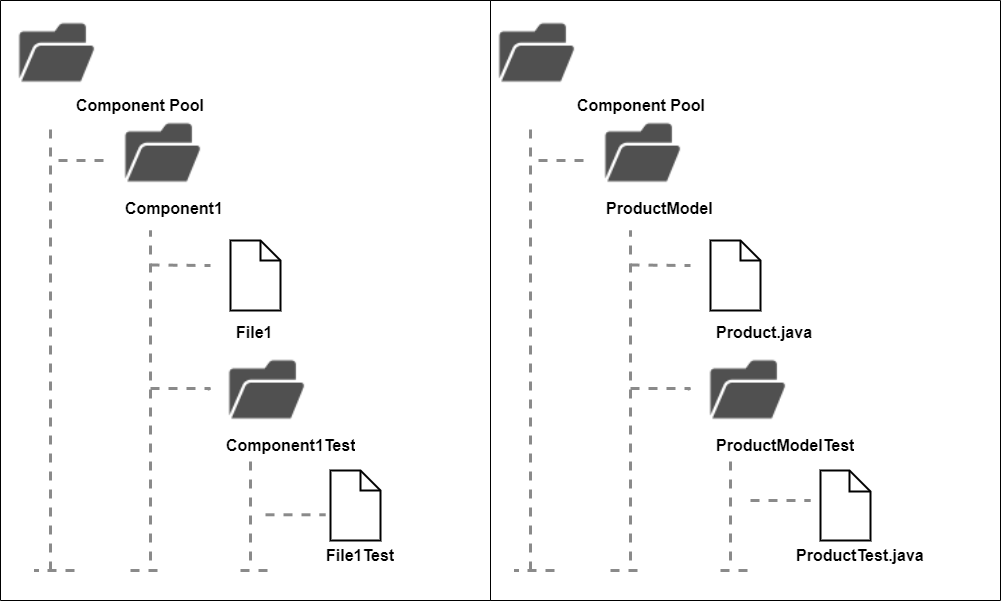

The diagram above was exported from draw.io. Its source (the exported page's mxGraphModel, read from the mxfile embedded in the PNG):
<mxGraphModel dx="1249" dy="836" grid="1" gridSize="10" guides="1" tooltips="1" connect="1" arrows="1" fold="1" page="1" pageScale="1" pageWidth="827" pageHeight="1169" math="0" shadow="0">
  <root>
    <mxCell id="0" />
    <mxCell id="1" parent="0" />
    <mxCell id="ErBYjf3i4Nye9MJlUp7t-2" value="" style="shape=image;verticalLabelPosition=bottom;labelBackgroundColor=default;verticalAlign=top;aspect=fixed;imageAspect=0;image=data:image/png,(base64 omitted: 2580 chars);" parent="1" vertex="1">
      <mxGeometry x="220" y="40" width="88" height="83" as="geometry" />
    </mxCell>
    <mxCell id="ErBYjf3i4Nye9MJlUp7t-3" value="" style="endArrow=none;dashed=1;html=1;rounded=0;strokeWidth=3;strokeColor=#8A8A8A;" parent="1" edge="1">
      <mxGeometry width="50" height="50" relative="1" as="geometry">
        <mxPoint x="260" y="600" as="sourcePoint" />
        <mxPoint x="260" y="150" as="targetPoint" />
      </mxGeometry>
    </mxCell>
    <mxCell id="ErBYjf3i4Nye9MJlUp7t-8" value="" style="endArrow=none;dashed=1;html=1;rounded=0;strokeWidth=3;strokeColor=#8A8A8A;" parent="1" edge="1">
      <mxGeometry width="50" height="50" relative="1" as="geometry">
        <mxPoint x="360" y="590" as="sourcePoint" />
        <mxPoint x="360" y="260" as="targetPoint" />
      </mxGeometry>
    </mxCell>
    <mxCell id="ErBYjf3i4Nye9MJlUp7t-9" value="" style="shape=note;size=20;whiteSpace=wrap;html=1;strokeWidth=2;" parent="1" vertex="1">
      <mxGeometry x="440" y="270" width="50" height="70" as="geometry" />
    </mxCell>
    <mxCell id="ErBYjf3i4Nye9MJlUp7t-11" value="&lt;span style=&quot;font-size: 16px;&quot;&gt;&lt;b&gt;File1&lt;/b&gt;&lt;/span&gt;" style="text;strokeColor=none;fillColor=none;align=left;verticalAlign=middle;spacingLeft=4;spacingRight=4;overflow=hidden;points=[[0,0.5],[1,0.5]];portConstraint=eastwest;rotatable=0;whiteSpace=wrap;html=1;" parent="1" vertex="1">
      <mxGeometry x="440" y="347" width="60" height="30" as="geometry" />
    </mxCell>
    <mxCell id="ErBYjf3i4Nye9MJlUp7t-142" value="" style="endArrow=none;dashed=1;html=1;rounded=0;strokeWidth=3;strokeColor=#8A8A8A;" parent="1" edge="1">
      <mxGeometry width="50" height="50" relative="1" as="geometry">
        <mxPoint x="360" y="418" as="sourcePoint" />
        <mxPoint x="410" y="420" as="targetPoint" />
        <Array as="points">
          <mxPoint x="420" y="418" />
        </Array>
      </mxGeometry>
    </mxCell>
    <mxCell id="ErBYjf3i4Nye9MJlUp7t-143" value="" style="endArrow=none;dashed=1;html=1;rounded=0;strokeWidth=3;strokeColor=#8A8A8A;" parent="1" edge="1">
      <mxGeometry width="50" height="50" relative="1" as="geometry">
        <mxPoint x="360" y="294.5" as="sourcePoint" />
        <mxPoint x="420" y="295" as="targetPoint" />
      </mxGeometry>
    </mxCell>
    <mxCell id="ErBYjf3i4Nye9MJlUp7t-144" value="" style="endArrow=none;dashed=1;html=1;rounded=0;strokeWidth=3;strokeColor=#8A8A8A;" parent="1" edge="1">
      <mxGeometry width="50" height="50" relative="1" as="geometry">
        <mxPoint x="268" y="190" as="sourcePoint" />
        <mxPoint x="320" y="190" as="targetPoint" />
      </mxGeometry>
    </mxCell>
    <mxCell id="ErBYjf3i4Nye9MJlUp7t-145" value="" style="endArrow=none;dashed=1;html=1;rounded=0;strokeWidth=3;strokeColor=#8A8A8A;" parent="1" edge="1">
      <mxGeometry width="50" height="50" relative="1" as="geometry">
        <mxPoint x="340" y="600" as="sourcePoint" />
        <mxPoint x="370" y="600" as="targetPoint" />
      </mxGeometry>
    </mxCell>
    <mxCell id="ErBYjf3i4Nye9MJlUp7t-146" value="" style="endArrow=none;dashed=1;html=1;rounded=0;strokeWidth=3;strokeColor=#8A8A8A;" parent="1" edge="1">
      <mxGeometry width="50" height="50" relative="1" as="geometry">
        <mxPoint x="284" y="600" as="sourcePoint" />
        <mxPoint x="244" y="600" as="targetPoint" />
      </mxGeometry>
    </mxCell>
    <mxCell id="4y0sTuT5TSOrMaGEHuTy-39" value="" style="shape=image;verticalLabelPosition=bottom;labelBackgroundColor=default;verticalAlign=top;aspect=fixed;imageAspect=0;image=data:image/png,(base64 omitted: 2580 chars);" parent="1" vertex="1">
      <mxGeometry x="326" y="140" width="88" height="83" as="geometry" />
    </mxCell>
    <mxCell id="DwqmfPwI5ndm6YMXPKgo-6" value="" style="shape=note;size=20;whiteSpace=wrap;html=1;strokeWidth=2;" vertex="1" parent="1">
      <mxGeometry x="540" y="500" width="50" height="70" as="geometry" />
    </mxCell>
    <mxCell id="DwqmfPwI5ndm6YMXPKgo-7" value="" style="endArrow=none;dashed=1;html=1;rounded=0;strokeWidth=3;strokeColor=#8A8A8A;" edge="1" parent="1">
      <mxGeometry width="50" height="50" relative="1" as="geometry">
        <mxPoint x="475" y="544.29" as="sourcePoint" />
        <mxPoint x="535" y="544.29" as="targetPoint" />
      </mxGeometry>
    </mxCell>
    <mxCell id="DwqmfPwI5ndm6YMXPKgo-9" value="" style="endArrow=none;dashed=1;html=1;rounded=0;strokeWidth=3;strokeColor=#8A8A8A;" edge="1" parent="1">
      <mxGeometry width="50" height="50" relative="1" as="geometry">
        <mxPoint x="450" y="600" as="sourcePoint" />
        <mxPoint x="480" y="600" as="targetPoint" />
      </mxGeometry>
    </mxCell>
    <mxCell id="DwqmfPwI5ndm6YMXPKgo-12" value="" style="shape=image;verticalLabelPosition=bottom;labelBackgroundColor=default;verticalAlign=top;aspect=fixed;imageAspect=0;image=data:image/png,(base64 omitted: 2580 chars);" vertex="1" parent="1">
      <mxGeometry x="700" y="40" width="88" height="83" as="geometry" />
    </mxCell>
    <mxCell id="DwqmfPwI5ndm6YMXPKgo-13" value="" style="endArrow=none;dashed=1;html=1;rounded=0;strokeWidth=3;strokeColor=#8A8A8A;" edge="1" parent="1">
      <mxGeometry width="50" height="50" relative="1" as="geometry">
        <mxPoint x="740" y="600" as="sourcePoint" />
        <mxPoint x="740" y="150" as="targetPoint" />
      </mxGeometry>
    </mxCell>
    <mxCell id="DwqmfPwI5ndm6YMXPKgo-16" value="" style="endArrow=none;dashed=1;html=1;rounded=0;strokeWidth=3;strokeColor=#8A8A8A;" edge="1" parent="1">
      <mxGeometry width="50" height="50" relative="1" as="geometry">
        <mxPoint x="840" y="590" as="sourcePoint" />
        <mxPoint x="840" y="260" as="targetPoint" />
      </mxGeometry>
    </mxCell>
    <mxCell id="DwqmfPwI5ndm6YMXPKgo-17" value="" style="shape=note;size=20;whiteSpace=wrap;html=1;strokeWidth=2;" vertex="1" parent="1">
      <mxGeometry x="920" y="270" width="50" height="70" as="geometry" />
    </mxCell>
    <mxCell id="DwqmfPwI5ndm6YMXPKgo-18" value="&lt;span style=&quot;font-size: 16px;&quot;&gt;&lt;b&gt;Product.java&lt;/b&gt;&lt;/span&gt;" style="text;strokeColor=none;fillColor=none;align=left;verticalAlign=middle;spacingLeft=4;spacingRight=4;overflow=hidden;points=[[0,0.5],[1,0.5]];portConstraint=eastwest;rotatable=0;whiteSpace=wrap;html=1;" vertex="1" parent="1">
      <mxGeometry x="920" y="347" width="110" height="30" as="geometry" />
    </mxCell>
    <mxCell id="DwqmfPwI5ndm6YMXPKgo-19" value="" style="endArrow=none;dashed=1;html=1;rounded=0;strokeWidth=3;strokeColor=#8A8A8A;" edge="1" parent="1">
      <mxGeometry width="50" height="50" relative="1" as="geometry">
        <mxPoint x="840" y="418" as="sourcePoint" />
        <mxPoint x="890" y="420" as="targetPoint" />
        <Array as="points">
          <mxPoint x="900" y="418" />
        </Array>
      </mxGeometry>
    </mxCell>
    <mxCell id="DwqmfPwI5ndm6YMXPKgo-20" value="" style="endArrow=none;dashed=1;html=1;rounded=0;strokeWidth=3;strokeColor=#8A8A8A;" edge="1" parent="1">
      <mxGeometry width="50" height="50" relative="1" as="geometry">
        <mxPoint x="840" y="294.5" as="sourcePoint" />
        <mxPoint x="900" y="295" as="targetPoint" />
      </mxGeometry>
    </mxCell>
    <mxCell id="DwqmfPwI5ndm6YMXPKgo-21" value="" style="endArrow=none;dashed=1;html=1;rounded=0;strokeWidth=3;strokeColor=#8A8A8A;" edge="1" parent="1">
      <mxGeometry width="50" height="50" relative="1" as="geometry">
        <mxPoint x="748" y="190" as="sourcePoint" />
        <mxPoint x="800" y="190" as="targetPoint" />
      </mxGeometry>
    </mxCell>
    <mxCell id="DwqmfPwI5ndm6YMXPKgo-22" value="" style="endArrow=none;dashed=1;html=1;rounded=0;strokeWidth=3;strokeColor=#8A8A8A;" edge="1" parent="1">
      <mxGeometry width="50" height="50" relative="1" as="geometry">
        <mxPoint x="820" y="600" as="sourcePoint" />
        <mxPoint x="850" y="600" as="targetPoint" />
      </mxGeometry>
    </mxCell>
    <mxCell id="DwqmfPwI5ndm6YMXPKgo-23" value="" style="endArrow=none;dashed=1;html=1;rounded=0;strokeWidth=3;strokeColor=#8A8A8A;" edge="1" parent="1">
      <mxGeometry width="50" height="50" relative="1" as="geometry">
        <mxPoint x="764" y="600" as="sourcePoint" />
        <mxPoint x="724" y="600" as="targetPoint" />
      </mxGeometry>
    </mxCell>
    <mxCell id="DwqmfPwI5ndm6YMXPKgo-24" value="" style="shape=image;verticalLabelPosition=bottom;labelBackgroundColor=default;verticalAlign=top;aspect=fixed;imageAspect=0;image=data:image/png,(base64 omitted: 2580 chars);" vertex="1" parent="1">
      <mxGeometry x="806" y="140" width="88" height="83" as="geometry" />
    </mxCell>
    <mxCell id="DwqmfPwI5ndm6YMXPKgo-30" value="" style="endArrow=none;dashed=1;html=1;rounded=0;strokeWidth=3;strokeColor=#8A8A8A;" edge="1" parent="1">
      <mxGeometry width="50" height="50" relative="1" as="geometry">
        <mxPoint x="930" y="600" as="sourcePoint" />
        <mxPoint x="960" y="600" as="targetPoint" />
      </mxGeometry>
    </mxCell>
    <mxCell id="DwqmfPwI5ndm6YMXPKgo-33" value="" style="swimlane;startSize=0;fillColor=none;" vertex="1" parent="1">
      <mxGeometry x="210" y="30" width="490" height="600" as="geometry" />
    </mxCell>
    <mxCell id="ErBYjf3i4Nye9MJlUp7t-5" value="&lt;b&gt;&lt;font style=&quot;font-size: 16px;&quot;&gt;Component Pool&lt;/font&gt;&lt;/b&gt;" style="text;strokeColor=none;fillColor=none;align=left;verticalAlign=middle;spacingLeft=4;spacingRight=4;overflow=hidden;points=[[0,0.5],[1,0.5]];portConstraint=eastwest;rotatable=0;whiteSpace=wrap;html=1;" parent="DwqmfPwI5ndm6YMXPKgo-33" vertex="1">
      <mxGeometry x="70" y="90" width="170" height="30" as="geometry" />
    </mxCell>
    <mxCell id="ErBYjf3i4Nye9MJlUp7t-6" value="&lt;b&gt;&lt;font style=&quot;font-size: 16px;&quot;&gt;Component1&lt;/font&gt;&lt;/b&gt;" style="text;strokeColor=none;fillColor=none;align=left;verticalAlign=middle;spacingLeft=4;spacingRight=4;overflow=hidden;points=[[0,0.5],[1,0.5]];portConstraint=eastwest;rotatable=0;whiteSpace=wrap;html=1;" parent="DwqmfPwI5ndm6YMXPKgo-33" vertex="1">
      <mxGeometry x="119" y="193" width="170" height="30" as="geometry" />
    </mxCell>
    <mxCell id="DwqmfPwI5ndm6YMXPKgo-3" value="&lt;b&gt;&lt;font style=&quot;font-size: 16px;&quot;&gt;Component1Test&lt;br&gt;&lt;/font&gt;&lt;/b&gt;" style="text;strokeColor=none;fillColor=none;align=left;verticalAlign=middle;spacingLeft=4;spacingRight=4;overflow=hidden;points=[[0,0.5],[1,0.5]];portConstraint=eastwest;rotatable=0;whiteSpace=wrap;html=1;" vertex="1" parent="DwqmfPwI5ndm6YMXPKgo-33">
      <mxGeometry x="220" y="430" width="170" height="30" as="geometry" />
    </mxCell>
    <mxCell id="DwqmfPwI5ndm6YMXPKgo-10" value="&lt;span style=&quot;font-size: 16px;&quot;&gt;&lt;b&gt;File1Test&lt;/b&gt;&lt;/span&gt;" style="text;strokeColor=none;fillColor=none;align=left;verticalAlign=middle;spacingLeft=4;spacingRight=4;overflow=hidden;points=[[0,0.5],[1,0.5]];portConstraint=eastwest;rotatable=0;whiteSpace=wrap;html=1;" vertex="1" parent="DwqmfPwI5ndm6YMXPKgo-33">
      <mxGeometry x="320" y="540" width="95" height="30" as="geometry" />
    </mxCell>
    <mxCell id="DwqmfPwI5ndm6YMXPKgo-1" value="" style="shape=image;verticalLabelPosition=bottom;labelBackgroundColor=default;verticalAlign=top;aspect=fixed;imageAspect=0;image=data:image/png,(base64 omitted: 2580 chars);" vertex="1" parent="DwqmfPwI5ndm6YMXPKgo-33">
      <mxGeometry x="220" y="347" width="88" height="83" as="geometry" />
    </mxCell>
    <mxCell id="DwqmfPwI5ndm6YMXPKgo-34" value="" style="swimlane;startSize=0;fillColor=none;" vertex="1" parent="1">
      <mxGeometry x="700" y="30" width="510" height="600" as="geometry" />
    </mxCell>
    <mxCell id="DwqmfPwI5ndm6YMXPKgo-14" value="&lt;b&gt;&lt;font style=&quot;font-size: 16px;&quot;&gt;Component Pool&lt;/font&gt;&lt;/b&gt;" style="text;strokeColor=none;fillColor=none;align=left;verticalAlign=middle;spacingLeft=4;spacingRight=4;overflow=hidden;points=[[0,0.5],[1,0.5]];portConstraint=eastwest;rotatable=0;whiteSpace=wrap;html=1;" vertex="1" parent="DwqmfPwI5ndm6YMXPKgo-34">
      <mxGeometry x="81" y="90" width="170" height="30" as="geometry" />
    </mxCell>
    <mxCell id="DwqmfPwI5ndm6YMXPKgo-15" value="&lt;span style=&quot;font-size: 16px;&quot;&gt;&lt;b&gt;ProductModel&lt;/b&gt;&lt;/span&gt;" style="text;strokeColor=none;fillColor=none;align=left;verticalAlign=middle;spacingLeft=4;spacingRight=4;overflow=hidden;points=[[0,0.5],[1,0.5]];portConstraint=eastwest;rotatable=0;whiteSpace=wrap;html=1;" vertex="1" parent="DwqmfPwI5ndm6YMXPKgo-34">
      <mxGeometry x="110" y="193" width="170" height="30" as="geometry" />
    </mxCell>
    <mxCell id="DwqmfPwI5ndm6YMXPKgo-26" value="&lt;b&gt;&lt;font style=&quot;font-size: 16px;&quot;&gt;ProductModelTest&lt;br&gt;&lt;/font&gt;&lt;/b&gt;" style="text;strokeColor=none;fillColor=none;align=left;verticalAlign=middle;spacingLeft=4;spacingRight=4;overflow=hidden;points=[[0,0.5],[1,0.5]];portConstraint=eastwest;rotatable=0;whiteSpace=wrap;html=1;" vertex="1" parent="DwqmfPwI5ndm6YMXPKgo-34">
      <mxGeometry x="220" y="430" width="170" height="30" as="geometry" />
    </mxCell>
    <mxCell id="DwqmfPwI5ndm6YMXPKgo-31" value="&lt;b style=&quot;border-color: var(--border-color); font-size: 16px;&quot;&gt;ProductTest.java&lt;/b&gt;" style="text;strokeColor=none;fillColor=none;align=left;verticalAlign=middle;spacingLeft=4;spacingRight=4;overflow=hidden;points=[[0,0.5],[1,0.5]];portConstraint=eastwest;rotatable=0;whiteSpace=wrap;html=1;" vertex="1" parent="DwqmfPwI5ndm6YMXPKgo-34">
      <mxGeometry x="300" y="540" width="145" height="30" as="geometry" />
    </mxCell>
    <mxCell id="DwqmfPwI5ndm6YMXPKgo-28" value="" style="endArrow=none;dashed=1;html=1;rounded=0;strokeWidth=3;strokeColor=#8A8A8A;" edge="1" parent="DwqmfPwI5ndm6YMXPKgo-34">
      <mxGeometry width="50" height="50" relative="1" as="geometry">
        <mxPoint x="260" y="499.99999999999994" as="sourcePoint" />
        <mxPoint x="320" y="499.99999999999994" as="targetPoint" />
      </mxGeometry>
    </mxCell>
    <mxCell id="DwqmfPwI5ndm6YMXPKgo-27" value="" style="shape=note;size=21;whiteSpace=wrap;html=1;strokeWidth=2;" vertex="1" parent="DwqmfPwI5ndm6YMXPKgo-34">
      <mxGeometry x="330" y="470" width="50" height="70" as="geometry" />
    </mxCell>
    <mxCell id="DwqmfPwI5ndm6YMXPKgo-39" value="" style="endArrow=none;dashed=1;html=1;rounded=0;strokeWidth=3;strokeColor=#8A8A8A;" edge="1" parent="DwqmfPwI5ndm6YMXPKgo-34">
      <mxGeometry width="50" height="50" relative="1" as="geometry">
        <mxPoint x="240" y="560" as="sourcePoint" />
        <mxPoint x="240" y="460" as="targetPoint" />
      </mxGeometry>
    </mxCell>
    <mxCell id="DwqmfPwI5ndm6YMXPKgo-25" value="" style="shape=image;verticalLabelPosition=bottom;labelBackgroundColor=default;verticalAlign=top;aspect=fixed;imageAspect=0;image=data:image/png,(base64 omitted: 2580 chars);" vertex="1" parent="DwqmfPwI5ndm6YMXPKgo-34">
      <mxGeometry x="211" y="347" width="88" height="83" as="geometry" />
    </mxCell>
    <mxCell id="DwqmfPwI5ndm6YMXPKgo-38" value="" style="endArrow=none;dashed=1;html=1;rounded=0;strokeWidth=3;strokeColor=#8A8A8A;" edge="1" parent="1">
      <mxGeometry width="50" height="50" relative="1" as="geometry">
        <mxPoint x="460" y="590" as="sourcePoint" />
        <mxPoint x="460" y="490" as="targetPoint" />
      </mxGeometry>
    </mxCell>
  </root>
</mxGraphModel>